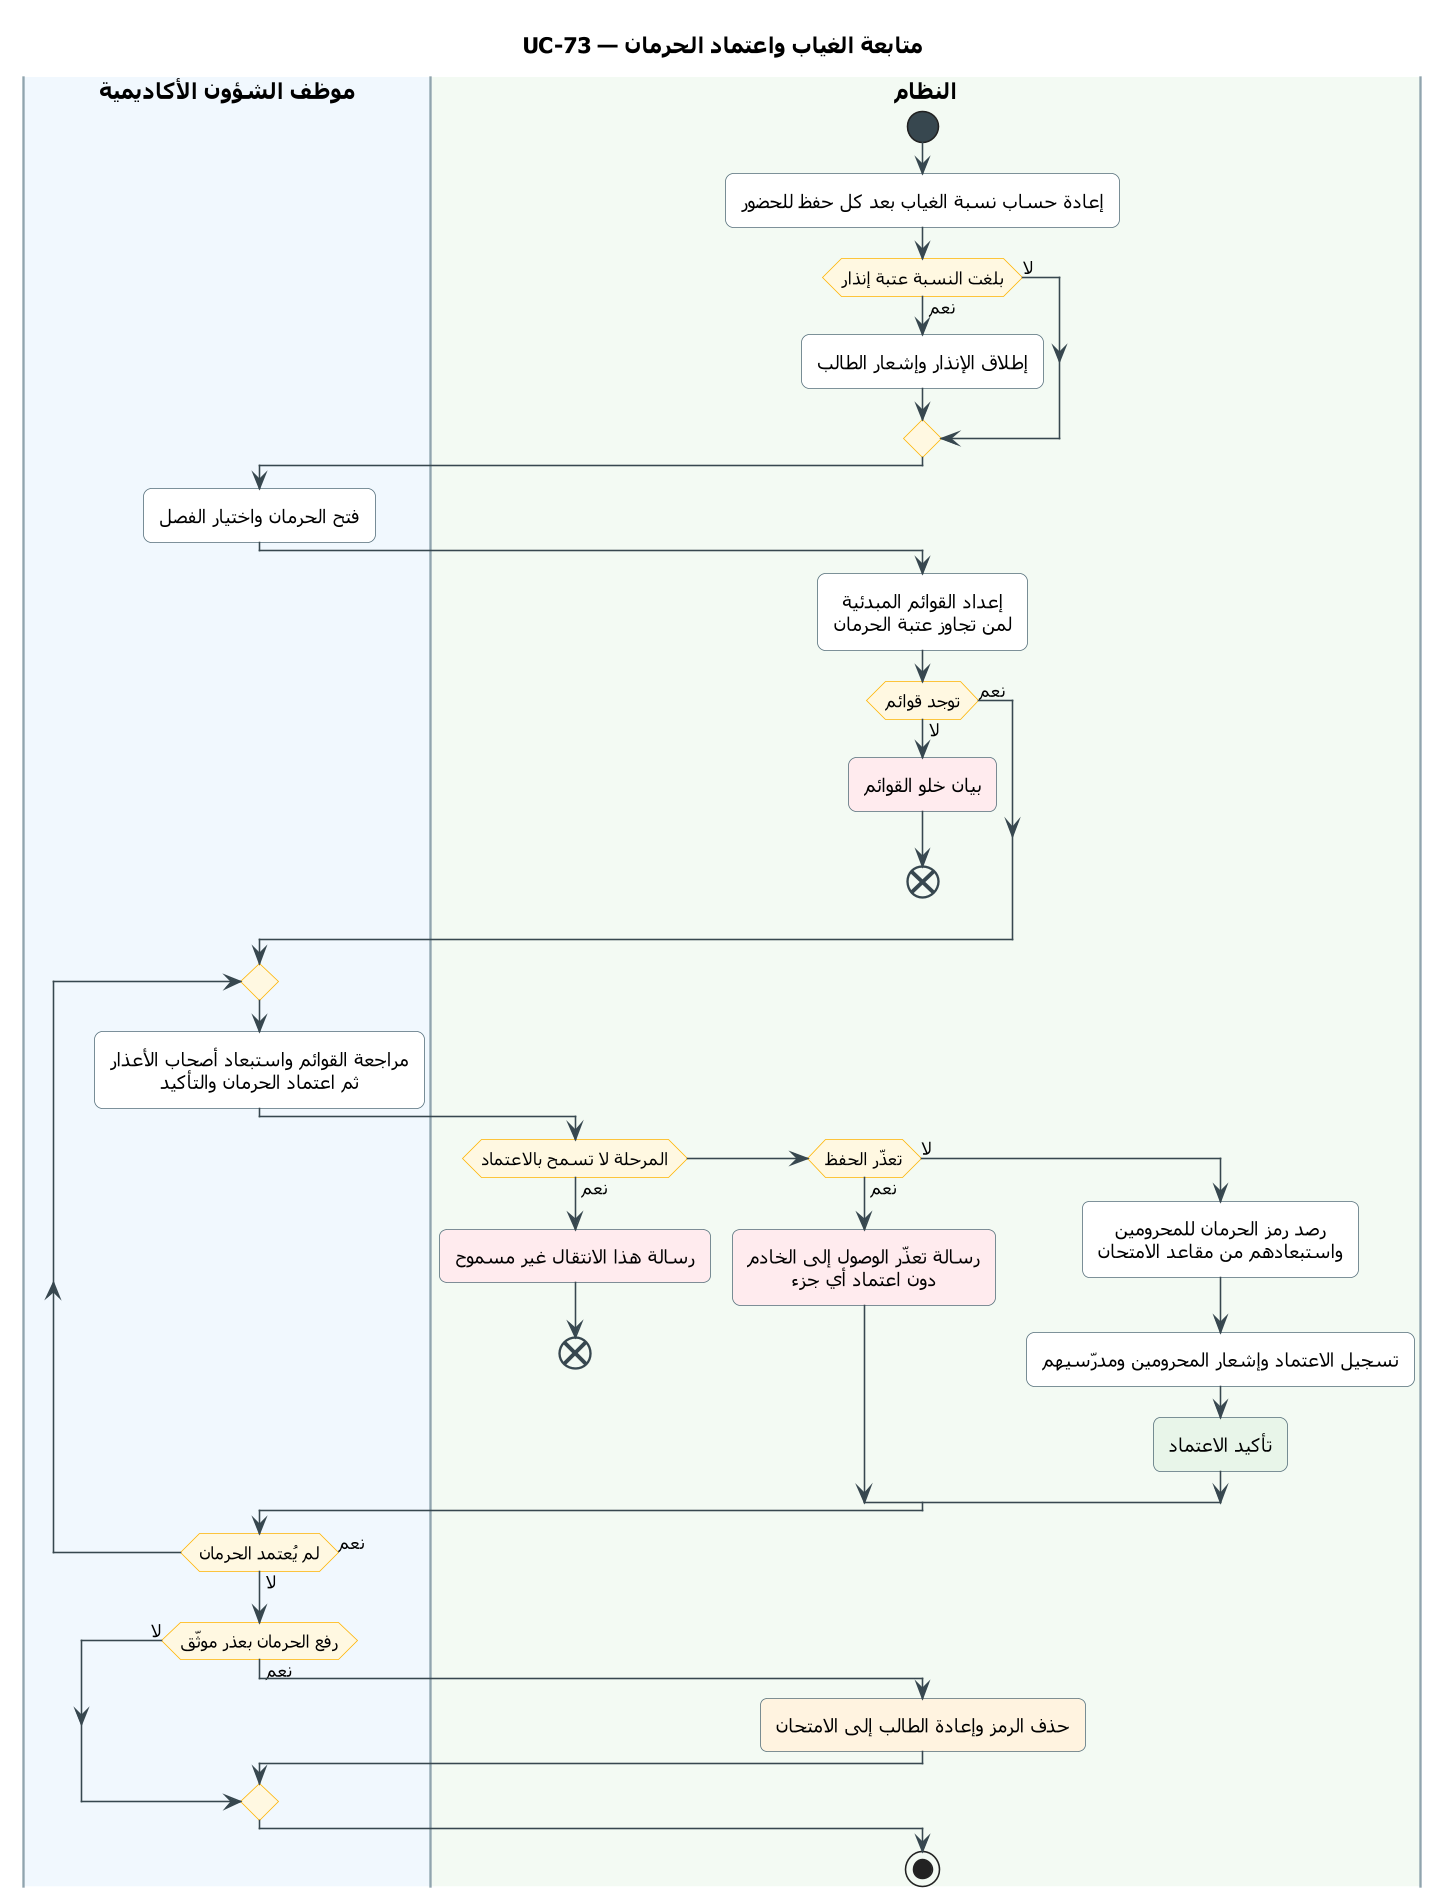

The diagram above was rendered by PlantUML. Its source (embedded in the PNG):
@startuml UC-73
skinparam dpi 150
' ===== النمط الموحّد (انسخه مع المخطط) =====
skinparam defaultFontName Tahoma
skinparam shadowing false
skinparam roundcorner 10
skinparam defaultTextAlignment center
skinparam ArrowColor #37474F
skinparam ActivityBackgroundColor #FFFFFF
skinparam ActivityBorderColor #546E7A
skinparam ActivityDiamondBackgroundColor #FFF8E1
skinparam ActivityDiamondBorderColor #FFB300
skinparam ActivityStartColor #37474F
skinparam ActivityEndColor #37474F
skinparam ActivityBarColor #37474F
skinparam NoteBackgroundColor #FFF8E1
skinparam NoteBorderColor #FFB300
skinparam SwimlaneBorderColor #90A4AE
skinparam SwimlaneTitleFontSize 14
skinparam SwimlaneTitleFontStyle bold
' ===== المخطط =====
title UC-73 — متابعة الغياب واعتماد الحرمان

|#F1F8FE|موظف الشؤون الأكاديمية|
|#F3FAF3|النظام|
|النظام|
start
:إعادة حساب نسبة الغياب بعد كل حفظ للحضور;
if (بلغت النسبة عتبة إنذار) then (نعم)
  :إطلاق الإنذار وإشعار الطالب;
else (لا)
endif
|موظف الشؤون الأكاديمية|
:فتح الحرمان واختيار الفصل;
|النظام|
:إعداد القوائم المبدئية
لمن تجاوز عتبة الحرمان;
if (توجد قوائم) then (لا)
  #FFEBEE:بيان خلو القوائم;
  end
else (نعم)
endif
|موظف الشؤون الأكاديمية|
repeat
  :مراجعة القوائم واستبعاد أصحاب الأعذار
  ثم اعتماد الحرمان والتأكيد;
  |النظام|
  if (المرحلة لا تسمح بالاعتماد) then (نعم)
    #FFEBEE:رسالة هذا الانتقال غير مسموح;
    end
  elseif (تعذّر الحفظ) then (نعم)
    #FFEBEE:رسالة تعذّر الوصول إلى الخادم
    دون اعتماد أي جزء;
  else (لا)
    :رصد رمز الحرمان للمحرومين
    واستبعادهم من مقاعد الامتحان;
    :تسجيل الاعتماد وإشعار المحرومين ومدرّسيهم;
    #E8F5E9:تأكيد الاعتماد;
  endif
  |موظف الشؤون الأكاديمية|
repeat while (لم يُعتمد الحرمان) is (نعم) not (لا)
if (رفع الحرمان بعذر موثّق) then (نعم)
  |النظام|
  #FFF3E0:حذف الرمز وإعادة الطالب إلى الامتحان;
else (لا)
endif
stop
@enduml